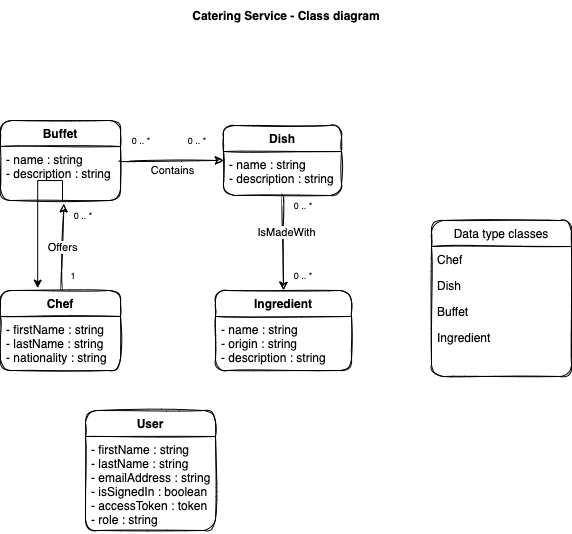

The diagram above was exported from draw.io. Its source (the exported page's mxGraphModel, read from the mxfile embedded in the PNG):
<mxGraphModel dx="644" dy="743" grid="1" gridSize="10" guides="1" tooltips="1" connect="1" arrows="1" fold="1" page="1" pageScale="1" pageWidth="1169" pageHeight="827" background="none" math="0" shadow="0">
  <root>
    <mxCell id="0" />
    <mxCell id="1" parent="0" />
    <mxCell id="2" value="Catering Service - Class diagram" style="text;align=center;fontStyle=1;verticalAlign=middle;spacingLeft=3;spacingRight=3;strokeColor=none;rotatable=0;points=[[0,0.5],[1,0.5]];portConstraint=eastwest;rounded=1;sketch=1;" parent="1" vertex="1">
      <mxGeometry x="304" y="10" width="220" height="30" as="geometry" />
    </mxCell>
    <mxCell id="72" style="edgeStyle=none;html=1;rounded=1;sketch=1;curved=1;" parent="1" source="44" target="59" edge="1">
      <mxGeometry relative="1" as="geometry" />
    </mxCell>
    <mxCell id="73" value="Contains" style="edgeLabel;html=1;align=center;verticalAlign=middle;resizable=0;points=[];rounded=1;sketch=1;" parent="72" vertex="1" connectable="0">
      <mxGeometry x="-0.3908" y="1" relative="1" as="geometry">
        <mxPoint x="20" y="11" as="offset" />
      </mxGeometry>
    </mxCell>
    <mxCell id="44" value="Buffet" style="swimlane;fontStyle=1;align=center;verticalAlign=top;childLayout=stackLayout;horizontal=1;startSize=26;horizontalStack=0;resizeParent=1;resizeParentMax=0;resizeLast=0;collapsible=1;marginBottom=0;rounded=1;sketch=1;" parent="1" vertex="1">
      <mxGeometry x="128" y="130" width="120" height="80" as="geometry" />
    </mxCell>
    <mxCell id="45" value="- name : string&#10;- description : string" style="text;strokeColor=none;fillColor=none;align=left;verticalAlign=top;spacingLeft=4;spacingRight=4;overflow=hidden;rotatable=0;points=[[0,0.5],[1,0.5]];portConstraint=eastwest;rounded=1;sketch=1;" parent="44" vertex="1">
      <mxGeometry y="26" width="120" height="54" as="geometry" />
    </mxCell>
    <mxCell id="48" value="Data type classes" style="swimlane;fontStyle=0;childLayout=stackLayout;horizontal=1;startSize=26;fillColor=none;horizontalStack=0;resizeParent=1;resizeParentMax=0;resizeLast=0;collapsible=1;marginBottom=0;rounded=1;sketch=1;" parent="1" vertex="1">
      <mxGeometry x="559" y="230" width="140" height="156" as="geometry" />
    </mxCell>
    <mxCell id="49" value="Chef" style="text;strokeColor=none;fillColor=none;align=left;verticalAlign=top;spacingLeft=4;spacingRight=4;overflow=hidden;rotatable=0;points=[[0,0.5],[1,0.5]];portConstraint=eastwest;rounded=1;sketch=1;" parent="48" vertex="1">
      <mxGeometry y="26" width="140" height="26" as="geometry" />
    </mxCell>
    <mxCell id="50" value="Dish" style="text;strokeColor=none;fillColor=none;align=left;verticalAlign=top;spacingLeft=4;spacingRight=4;overflow=hidden;rotatable=0;points=[[0,0.5],[1,0.5]];portConstraint=eastwest;rounded=1;sketch=1;" parent="48" vertex="1">
      <mxGeometry y="52" width="140" height="26" as="geometry" />
    </mxCell>
    <mxCell id="51" value="Buffet" style="text;strokeColor=none;fillColor=none;align=left;verticalAlign=top;spacingLeft=4;spacingRight=4;overflow=hidden;rotatable=0;points=[[0,0.5],[1,0.5]];portConstraint=eastwest;rounded=1;sketch=1;" parent="48" vertex="1">
      <mxGeometry y="78" width="140" height="26" as="geometry" />
    </mxCell>
    <mxCell id="53" value="Ingredient" style="text;strokeColor=none;fillColor=none;align=left;verticalAlign=top;spacingLeft=4;spacingRight=4;overflow=hidden;rotatable=0;points=[[0,0.5],[1,0.5]];portConstraint=eastwest;rounded=1;sketch=1;" parent="48" vertex="1">
      <mxGeometry y="104" width="140" height="26" as="geometry" />
    </mxCell>
    <mxCell id="52" style="text;strokeColor=none;fillColor=none;align=left;verticalAlign=top;spacingLeft=4;spacingRight=4;overflow=hidden;rotatable=0;points=[[0,0.5],[1,0.5]];portConstraint=eastwest;rounded=1;sketch=1;" parent="48" vertex="1">
      <mxGeometry y="130" width="140" height="26" as="geometry" />
    </mxCell>
    <mxCell id="71" value="Offers" style="edgeStyle=none;html=1;rounded=1;sketch=1;curved=1;entryX=0.528;entryY=1.061;entryDx=0;entryDy=0;entryPerimeter=0;" parent="1" source="55" target="45" edge="1">
      <mxGeometry relative="1" as="geometry">
        <mxPoint x="188.08333333333326" y="244" as="targetPoint" />
      </mxGeometry>
    </mxCell>
    <mxCell id="55" value="Chef" style="swimlane;fontStyle=1;align=center;verticalAlign=top;childLayout=stackLayout;horizontal=1;startSize=26;horizontalStack=0;resizeParent=1;resizeParentMax=0;resizeLast=0;collapsible=1;marginBottom=0;rounded=1;sketch=1;" parent="1" vertex="1">
      <mxGeometry x="128" y="300" width="120" height="80" as="geometry" />
    </mxCell>
    <mxCell id="56" value="- firstName : string&#10;- lastName : string&#10;- nationality : string" style="text;strokeColor=none;fillColor=none;align=left;verticalAlign=top;spacingLeft=4;spacingRight=4;overflow=hidden;rotatable=0;points=[[0,0.5],[1,0.5]];portConstraint=eastwest;rounded=1;sketch=1;" parent="55" vertex="1">
      <mxGeometry y="26" width="120" height="54" as="geometry" />
    </mxCell>
    <mxCell id="74" style="edgeStyle=none;html=1;entryX=0.5;entryY=0;entryDx=0;entryDy=0;rounded=1;sketch=1;curved=1;" parent="1" source="59" target="64" edge="1">
      <mxGeometry relative="1" as="geometry">
        <Array as="points" />
      </mxGeometry>
    </mxCell>
    <mxCell id="75" value="IsMadeWith" style="edgeLabel;html=1;align=center;verticalAlign=middle;resizable=0;points=[];rounded=1;sketch=1;" parent="74" vertex="1" connectable="0">
      <mxGeometry x="-0.2321" y="3" relative="1" as="geometry">
        <mxPoint as="offset" />
      </mxGeometry>
    </mxCell>
    <mxCell id="59" value="Dish" style="swimlane;fontStyle=1;align=center;verticalAlign=top;childLayout=stackLayout;horizontal=1;startSize=26;horizontalStack=0;resizeParent=1;resizeParentMax=0;resizeLast=0;collapsible=1;marginBottom=0;rounded=1;sketch=1;" parent="1" vertex="1">
      <mxGeometry x="351" y="135" width="118" height="70" as="geometry" />
    </mxCell>
    <mxCell id="60" value="- name : string&#10;- description : string" style="text;strokeColor=none;fillColor=none;align=left;verticalAlign=top;spacingLeft=4;spacingRight=4;overflow=hidden;rotatable=0;points=[[0,0.5],[1,0.5]];portConstraint=eastwest;rounded=1;sketch=1;" parent="59" vertex="1">
      <mxGeometry y="26" width="118" height="44" as="geometry" />
    </mxCell>
    <mxCell id="64" value="Ingredient" style="swimlane;fontStyle=1;align=center;verticalAlign=top;childLayout=stackLayout;horizontal=1;startSize=26;horizontalStack=0;resizeParent=1;resizeParentMax=0;resizeLast=0;collapsible=1;marginBottom=0;rounded=1;sketch=1;" parent="1" vertex="1">
      <mxGeometry x="343" y="300" width="136" height="80" as="geometry" />
    </mxCell>
    <mxCell id="65" value="- name : string&#10;- origin : string&#10;- description : string" style="text;strokeColor=none;fillColor=none;align=left;verticalAlign=top;spacingLeft=4;spacingRight=4;overflow=hidden;rotatable=0;points=[[0,0.5],[1,0.5]];portConstraint=eastwest;rounded=1;sketch=1;" parent="64" vertex="1">
      <mxGeometry y="26" width="136" height="54" as="geometry" />
    </mxCell>
    <mxCell id="76" value="User" style="swimlane;fontStyle=1;align=center;verticalAlign=top;childLayout=stackLayout;horizontal=1;startSize=26;horizontalStack=0;resizeParent=1;resizeParentMax=0;resizeLast=0;collapsible=1;marginBottom=0;rounded=1;sketch=1;" parent="1" vertex="1">
      <mxGeometry x="213" y="420" width="130" height="120" as="geometry" />
    </mxCell>
    <mxCell id="77" value="- firstName : string&#10;- lastName : string&#10;- emailAddress : string&#10;- isSignedIn : boolean&#10;- accessToken : token&#10;- role : string" style="text;strokeColor=none;fillColor=none;align=left;verticalAlign=top;spacingLeft=4;spacingRight=4;overflow=hidden;rotatable=0;points=[[0,0.5],[1,0.5]];portConstraint=eastwest;rounded=1;sketch=1;" parent="76" vertex="1">
      <mxGeometry y="26" width="130" height="94" as="geometry" />
    </mxCell>
    <mxCell id="90" style="edgeStyle=orthogonalEdgeStyle;rounded=0;orthogonalLoop=1;jettySize=auto;html=1;exitX=0;exitY=0;exitDx=0;exitDy=0;entryX=0.31;entryY=-0.03;entryDx=0;entryDy=0;entryPerimeter=0;" edge="1" parent="1" source="82" target="55">
      <mxGeometry relative="1" as="geometry" />
    </mxCell>
    <mxCell id="82" value="&lt;font style=&quot;font-size: 9px&quot;&gt;0 .. *&lt;/font&gt;" style="text;html=1;strokeColor=none;fillColor=none;align=center;verticalAlign=middle;whiteSpace=wrap;rounded=0;sketch=1;" parent="1" vertex="1">
      <mxGeometry x="190" y="210" width="42" height="30" as="geometry" />
    </mxCell>
    <mxCell id="83" value="&lt;font style=&quot;font-size: 9px&quot;&gt;1&lt;/font&gt;" style="text;html=1;strokeColor=none;fillColor=none;align=center;verticalAlign=middle;whiteSpace=wrap;rounded=0;sketch=1;" parent="1" vertex="1">
      <mxGeometry x="180" y="270" width="42" height="30" as="geometry" />
    </mxCell>
    <mxCell id="84" value="&lt;font style=&quot;font-size: 9px&quot;&gt;0 .. *&lt;/font&gt;" style="text;html=1;strokeColor=none;fillColor=none;align=center;verticalAlign=middle;whiteSpace=wrap;rounded=0;sketch=1;" parent="1" vertex="1">
      <mxGeometry x="304" y="135" width="42" height="30" as="geometry" />
    </mxCell>
    <mxCell id="87" value="&lt;font style=&quot;font-size: 9px&quot;&gt;0 .. *&lt;/font&gt;" style="text;html=1;strokeColor=none;fillColor=none;align=center;verticalAlign=middle;whiteSpace=wrap;rounded=0;sketch=1;" parent="1" vertex="1">
      <mxGeometry x="248" y="135" width="42" height="30" as="geometry" />
    </mxCell>
    <mxCell id="88" value="&lt;font style=&quot;font-size: 9px&quot;&gt;0 .. *&lt;/font&gt;" style="text;html=1;strokeColor=none;fillColor=none;align=center;verticalAlign=middle;whiteSpace=wrap;rounded=0;sketch=1;" parent="1" vertex="1">
      <mxGeometry x="410" y="270" width="42" height="30" as="geometry" />
    </mxCell>
    <mxCell id="89" value="&lt;font style=&quot;font-size: 9px&quot;&gt;0 .. *&lt;/font&gt;" style="text;html=1;strokeColor=none;fillColor=none;align=center;verticalAlign=middle;whiteSpace=wrap;rounded=0;sketch=1;" parent="1" vertex="1">
      <mxGeometry x="410" y="200" width="42" height="30" as="geometry" />
    </mxCell>
  </root>
</mxGraphModel>